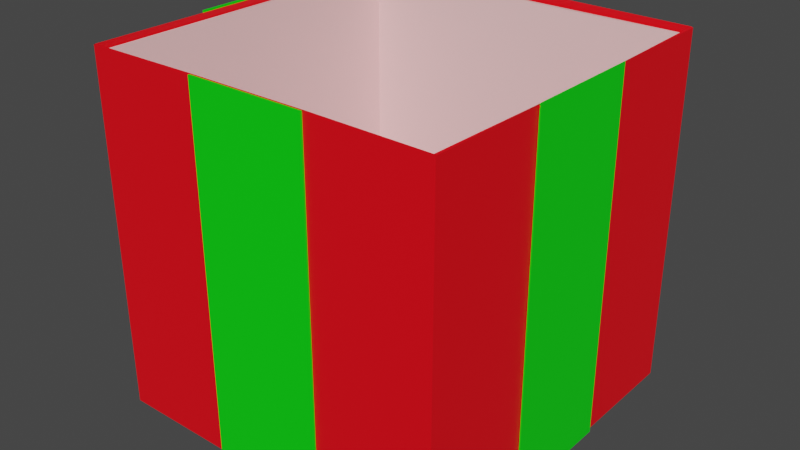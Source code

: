 # Source: Chrismas_Box.blend  (saved by Blender 3.6.11; exported with 4.5.12 LTS)
import bpy
from mathutils import Matrix  # noqa: F401  (used for matrix-valued properties, if any)

bpy.ops.wm.read_factory_settings(use_empty=True)
scene = bpy.context.scene
scene.name = 'Scene'

# ---- collections
col_collection = bpy.data.collections.new('Collection'); scene.collection.children.link(col_collection)

# ---- materials (node trees are filled in below, after node groups)
mat_material_001 = bpy.data.materials.new('Material.001')
mat_material_001.use_transparent_shadow = False
mat_material_002 = bpy.data.materials.new('Material.002')
mat_material_002.use_transparent_shadow = False
mat_material_003 = bpy.data.materials.new('Material.003')
mat_material_003.use_transparent_shadow = False

# ---- material node trees
mat_material_001.use_nodes = True; mat_material_001.node_tree.nodes.clear()
_N = mat_material_001.node_tree.nodes; _L = mat_material_001.node_tree.links
n0 = _N.new('ShaderNodeBsdfPrincipled'); n0.name = 'Principled BSDF'; n0.location = (10, 300)
n0.distribution = 'GGX'
n0.subsurface_method = 'RANDOM_WALK_SKIN'
n0.inputs[0].default_value = (1.0, 0.0, 0.007681, 1.0)
n0.inputs[3].default_value = 1.45
n0.inputs[27].default_value = (0.0, 0.0, 0.0, 1.0)
n0.inputs[28].default_value = 1.0
n1 = _N.new('ShaderNodeOutputMaterial'); n1.name = 'Material Output'; n1.location = (300, 300)
_L.new(n0.outputs[0], n1.inputs[0])
n1.is_active_output = True
mat_material_002.use_nodes = True; mat_material_002.node_tree.nodes.clear()
_N = mat_material_002.node_tree.nodes; _L = mat_material_002.node_tree.links
n0 = _N.new('ShaderNodeBsdfPrincipled'); n0.name = 'Principled BSDF'; n0.location = (10, 300)
n0.distribution = 'GGX'
n0.subsurface_method = 'RANDOM_WALK_SKIN'
n0.inputs[0].default_value = (0.0, 0.8, 0.003171, 1.0)
n0.inputs[3].default_value = 1.45
n0.inputs[27].default_value = (0.0, 0.0, 0.0, 1.0)
n0.inputs[28].default_value = 1.0
n1 = _N.new('ShaderNodeOutputMaterial'); n1.name = 'Material Output'; n1.location = (300, 300)
_L.new(n0.outputs[0], n1.inputs[0])
n1.is_active_output = True
mat_material_003.use_nodes = True; mat_material_003.node_tree.nodes.clear()
_N = mat_material_003.node_tree.nodes; _L = mat_material_003.node_tree.links
n0 = _N.new('ShaderNodeBsdfPrincipled'); n0.name = 'Principled BSDF'; n0.location = (10, 300)
n0.distribution = 'GGX'
n0.subsurface_method = 'RANDOM_WALK_SKIN'
n0.inputs[0].default_value = (1.0, 0.6567, 0.6567, 1.0)
n0.inputs[3].default_value = 1.45
n0.inputs[27].default_value = (0.0, 0.0, 0.0, 1.0)
n0.inputs[28].default_value = 1.0
n1 = _N.new('ShaderNodeOutputMaterial'); n1.name = 'Material Output'; n1.location = (300, 300)
_L.new(n0.outputs[0], n1.inputs[0])
n1.is_active_output = True

# ---- world
world_world = bpy.data.worlds.new('World'); scene.world = world_world
world_world.use_nodes = True; world_world.node_tree.nodes.clear()
_N = world_world.node_tree.nodes; _L = world_world.node_tree.links
n0 = _N.new('ShaderNodeOutputWorld'); n0.name = 'World Output'; n0.location = (300, 300)
n1 = _N.new('ShaderNodeBackground'); n1.name = 'Background'; n1.location = (10, 300)
n1.inputs[0].default_value = (0.05088, 0.05088, 0.05088, 1.0)
_L.new(n1.outputs[0], n0.inputs[0])
n0.is_active_output = True
world_world.color = (0.05088, 0.05088, 0.05088)
world_world.use_sun_shadow = False
world_world.sun_shadow_jitter_overblur = 0.0

# ---- meshes
me_cube = bpy.data.meshes.new('Cube')
me_cube.from_pydata([(1.0, 1.0, 1.0), (1.0, 1.0, -1.0), (1.0, -1.0, 1.0), (1.0, -1.0, -1.0), (-1.0, 1.0, 1.0), (-1.0, 1.0, -1.0), (-1.0, -1.0, 1.0), (-1.0, -1.0, -1.0), (-1.0, 0.3333, -1.0), (-1.0, -0.3333, -1.0), (1.0, 0.3333, 1.0), (1.0, -0.3333, 1.0), (-1.0, -0.3333, 1.0), (-1.0, 0.3333, 1.0), (1.0, -0.3333, -1.0), (1.0, 0.3333, -1.0), (0.3333, 1.0, -1.0), (-0.3333, 1.0, -1.0), (0.3333, -1.0, 1.0), (-0.3333, -1.0, 1.0), (-0.3333, -1.0, -1.0), (0.3333, -1.0, -1.0), (-0.3333, 1.0, 1.0), (0.3333, 1.0, 1.0), (1.0, 1.0, 1.0), (1.0, -1.0, 1.0), (1.0, 0.3333, 1.0), (1.0, -0.3333, 1.0), (1.0, 1.0, 1.0), (1.0, -1.0, 1.0), (1.0, -1.0, 1.0), (1.0, 1.0, 1.0), (0.9908, 0.9992, 1.004), (0.9942, 0.9942, -0.9942), (0.9908, -0.9992, 1.004), (0.9942, -0.9942, -0.9942), (-0.9908, 0.9992, 1.004), (-0.9942, 0.9942, -0.9942), (-0.9908, -0.9992, 1.004), (-0.9942, -0.9942, -0.9942), (-0.9929, 0.3333, -0.9929), (-0.9929, -0.3333, -0.9929), (0.9911, 0.3333, 0.9955), (0.9911, -0.3333, 0.9955), (-0.99, -0.3333, 1.0), (-0.99, 0.3333, 1.0), (0.9929, -0.3333, -0.9929), (0.9929, 0.3333, -0.9929), (0.3333, 0.9929, -0.9929), (-0.3333, 0.9929, -0.9929), (0.3333, -0.9979, 1.01), (-0.3333, -0.9979, 1.01), (-0.3333, -0.9929, -0.9929), (0.3333, -0.9929, -0.9929), (-0.3333, 0.9979, 1.01), (0.3333, 0.9979, 1.01), (0.9942, 0.9942, 0.9942), (0.9942, -0.9942, 0.9942), (1.0, 0.3333, 0.99), (1.0, -0.3333, 0.99), (0.9942, 0.9942, 0.9942), (0.9942, -0.9942, 0.9942), (0.9942, -0.9942, 0.9942), (0.9942, 0.9942, 0.9942), (0.9915, 0.9964, 0.9961), (0.9942, 0.9942, -0.9942), (0.9915, -0.9964, 0.9961), (0.9942, -0.9942, -0.9942), (-0.9913, 0.9966, 0.9965), (-0.9942, 0.9942, -0.9942), (-0.9913, -0.9966, 0.9965), (-0.9942, -0.9942, -0.9942), (-0.9929, 0.3333, -0.9929), (-0.9929, -0.3333, -0.9929), (0.9934, 0.3367, 0.9933), (0.9934, -0.3367, 0.9933), (-0.9926, -0.3333, 0.9933), (-0.9926, 0.3333, 0.9933), (0.9929, -0.3333, -0.9929), (0.9929, 0.3333, -0.9929), (0.3333, 0.9929, -0.9929), (-0.3333, 0.9929, -0.9929), (0.3333, -0.9979, 1.01), (-0.3333, -0.9979, 1.01), (-0.3333, -0.9929, -0.9929), (0.3333, -0.9929, -0.9929), (-0.3333, 0.9979, 1.01), (0.3333, 0.9979, 1.01), (0.9942, 0.9942, 0.9942), (0.9942, -0.9942, 0.9942), (1.006, 0.3391, 0.9942), (1.006, -0.3391, 0.9942), (0.9942, 0.9942, 0.9942), (0.9942, -0.9942, 0.9942), (0.9942, -0.9942, 0.9942), (0.9942, 0.9942, 0.9942), (0.9934, 0.9972, 0.9943), (1.0, 1.0, -1.0), (0.9934, -0.9972, 0.9943), (1.0, -1.0, -1.0), (-0.9921, 0.9971, 0.9941), (-1.0, 1.0, -1.0), (-0.9921, -0.9971, 0.9941), (-1.0, -1.0, -1.0), (-1.0, 0.3333, -1.0), (-1.0, -0.3333, -1.0), (0.9972, 0.336, 0.9881), (0.9972, -0.336, 0.9881), (-0.9967, -0.3333, 0.9926), (-0.9967, 0.3333, 0.9926), (1.0, -0.3333, -1.0), (1.0, 0.3333, -1.0), (0.3333, 1.0, -1.0), (-0.3333, 1.0, -1.0), (0.3333, -1.0, 1.0), (-0.3333, -1.0, 1.0), (-0.3333, -1.0, -1.0), (0.3333, -1.0, -1.0), (-0.3333, 1.0, 1.0), (0.3333, 1.0, 1.0), (0.9885, 0.9885, 0.9885), (0.9885, -0.9885, 0.9885), (1.004, 0.3389, 0.9827), (1.004, -0.3389, 0.9827), (0.9885, 0.9885, 0.9885), (0.9885, -0.9885, 0.9885), (0.9885, -0.9885, 0.9885), (0.9885, 0.9885, 0.9885)], [(2, 25), (0, 24), (25, 29), (24, 28), (29, 30), (28, 31), (27, 29), (26, 28), (27, 30), (30, 31), (31, 26), (34, 57), (32, 56), (57, 61), (56, 60), (61, 62), (60, 63), (59, 61), (58, 60), (59, 62), (62, 63), (63, 58), (66, 89), (64, 88), (89, 93), (88, 92), (93, 94), (92, 95), (91, 93), (90, 92), (91, 94), (94, 95), (95, 90), (98, 121), (96, 120), (121, 125), (120, 124), (125, 126), (124, 127), (123, 125), (122, 124), (123, 126), (126, 127), (127, 122)], [(14, 3, 21, 20, 7, 9, 8, 5, 17, 16, 1, 15), (23, 0, 1, 16, 17, 5, 4, 22), (19, 6, 7, 20, 21, 3, 2, 18), (11, 2, 3, 14, 15, 1, 0, 10), (13, 4, 5, 8, 9, 7, 6, 12), (11, 10, 26, 27), (46, 47, 33, 48, 49, 37, 40, 41, 39, 52, 53, 35), (55, 54, 36, 37, 49, 48, 33, 32), (51, 50, 34, 35, 53, 52, 39, 38), (43, 42, 32, 33, 47, 46, 35, 34), (45, 44, 38, 39, 41, 40, 37, 36), (43, 59, 58, 42), (2, 11, 43, 34), (4, 13, 45, 36), (10, 0, 32, 42), (12, 6, 38, 44), (13, 12, 44, 45), (27, 26, 58, 59), (26, 10, 42, 58), (11, 27, 59, 43), (78, 79, 65, 80, 81, 69, 72, 73, 71, 84, 85, 67), (87, 86, 68, 69, 81, 80, 65, 64), (83, 82, 66, 67, 85, 84, 71, 70), (75, 74, 64, 65, 79, 78, 67, 66), (77, 76, 70, 71, 73, 72, 69, 68), (75, 91, 90, 74), (110, 99, 117, 116, 103, 105, 104, 101, 113, 112, 97, 111), (119, 96, 97, 112, 113, 101, 100, 118), (115, 102, 103, 116, 117, 99, 98, 114), (107, 98, 99, 110, 111, 97, 96, 106), (109, 100, 101, 104, 105, 103, 102, 108), (107, 106, 122, 123), (66, 98, 107, 75), (68, 100, 109, 77), (74, 106, 96, 64), (76, 108, 102, 70), (77, 109, 108, 76), (91, 123, 122, 90), (90, 122, 106, 74), (75, 107, 123, 91)])
_uv = me_cube.uv_layers.new(name='UVMap')
_uv.uv.foreach_set('vector', [0.375, 0.6667, 0.375, 0.75, 0.2917, 0.75, 0.2083, 0.75, 0.125, 0.75, 0.125, 0.6667, 0.125, 0.5833, 0.125, 0.5, 0.2083, 0.5, 0.2917, 0.5, 0.375, 0.5, 0.375, 0.5833, 0.625, 0.4167, 0.625, 0.5, 0.375, 0.5, 0.375, 0.4167, 0.375, 0.3333, 0.375, 0.25, 0.625, 0.25, 0.625, 0.3333, 0.625, 0.9167, 0.625, 1.0, 0.375, 1.0, 0.375, 0.9167, 0.375, 0.8333, 0.375, 0.75, 0.625, 0.75, 0.625, 0.8333, 0.625, 0.6667, 0.625, 0.75, 0.375, 0.75, 0.375, 0.6667, 0.375, 0.5833, 0.375, 0.5, 0.625, 0.5, 0.625, 0.5833, 0.625, 0.1667, 0.625, 0.25, 0.375, 0.25, 0.375, 0.1667, 0.375, 0.08333, 0.375, 0.0, 0.625, 0.0, 0.625, 0.08333, 0.625, 0.6667, 0.625, 0.5833, 0.625, 0.5833, 0.625, 0.6667, 0.375, 0.6667, 0.375, 0.5833, 0.375, 0.5, 0.2917, 0.5, 0.2083, 0.5, 0.125, 0.5, 0.125, 0.5833, 0.125, 0.6667, 0.125, 0.75, 0.2083, 0.75, 0.2917, 0.75, 0.375, 0.75, 0.625, 0.4167, 0.625, 0.3333, 0.625, 0.25, 0.375, 0.25, 0.375, 0.3333, 0.375, 0.4167, 0.375, 0.5, 0.625, 0.5, 0.625, 0.9167, 0.625, 0.8333, 0.625, 0.75, 0.375, 0.75, 0.375, 0.8333, 0.375, 0.9167, 0.375, 1.0, 0.625, 1.0, 0.625, 0.6667, 0.625, 0.5833, 0.625, 0.5, 0.375, 0.5, 0.375, 0.5833, 0.375, 0.6667, 0.375, 0.75, 0.625, 0.75, 0.625, 0.1667, 0.625, 0.08333, 0.625, 0.0, 0.375, 0.0, 0.375, 0.08333, 0.375, 0.1667, 0.375, 0.25, 0.625, 0.25, 0.625, 0.6667, 0.625, 0.6667, 0.625, 0.5833, 0.625, 0.5833, 0.625, 0.75, 0.625, 0.6667, 0.625, 0.6667, 0.625, 0.75, 0.625, 0.25, 0.625, 0.1667, 0.625, 0.1667, 0.625, 0.25, 0.625, 0.5833, 0.625, 0.5, 0.625, 0.5, 0.625, 0.5833, 0.625, 0.08333, 0.625, 0.0, 0.625, 0.0, 0.625, 0.08333, 0.625, 0.1667, 0.625, 0.08333, 0.625, 0.08333, 0.625, 0.1667, 0.625, 0.6667, 0.625, 0.5833, 0.625, 0.5833, 0.625, 0.6667, 0.625, 0.5833, 0.625, 0.5833, 0.625, 0.5833, 0.625, 0.5833, 0.625, 0.6667, 0.625, 0.6667, 0.625, 0.6667, 0.625, 0.6667, 0.375, 0.6667, 0.375, 0.5833, 0.375, 0.5, 0.2917, 0.5, 0.2083, 0.5, 0.125, 0.5, 0.125, 0.5833, 0.125, 0.6667, 0.125, 0.75, 0.2083, 0.75, 0.2917, 0.75, 0.375, 0.75, 0.625, 0.4167, 0.625, 0.3333, 0.625, 0.25, 0.375, 0.25, 0.375, 0.3333, 0.375, 0.4167, 0.375, 0.5, 0.625, 0.5, 0.625, 0.9167, 0.625, 0.8333, 0.625, 0.75, 0.375, 0.75, 0.375, 0.8333, 0.375, 0.9167, 0.375, 1.0, 0.625, 1.0, 0.625, 0.6667, 0.625, 0.5833, 0.625, 0.5, 0.375, 0.5, 0.375, 0.5833, 0.375, 0.6667, 0.375, 0.75, 0.625, 0.75, 0.625, 0.1667, 0.625, 0.08333, 0.625, 0.0, 0.375, 0.0, 0.375, 0.08333, 0.375, 0.1667, 0.375, 0.25, 0.625, 0.25, 0.625, 0.6667, 0.625, 0.6667, 0.625, 0.5833, 0.625, 0.5833, 0.375, 0.6667, 0.375, 0.75, 0.2917, 0.75, 0.2083, 0.75, 0.125, 0.75, 0.125, 0.6667, 0.125, 0.5833, 0.125, 0.5, 0.2083, 0.5, 0.2917, 0.5, 0.375, 0.5, 0.375, 0.5833, 0.625, 0.4167, 0.625, 0.5, 0.375, 0.5, 0.375, 0.4167, 0.375, 0.3333, 0.375, 0.25, 0.625, 0.25, 0.625, 0.3333, 0.625, 0.9167, 0.625, 1.0, 0.375, 1.0, 0.375, 0.9167, 0.375, 0.8333, 0.375, 0.75, 0.625, 0.75, 0.625, 0.8333, 0.625, 0.6667, 0.625, 0.75, 0.375, 0.75, 0.375, 0.6667, 0.375, 0.5833, 0.375, 0.5, 0.625, 0.5, 0.625, 0.5833, 0.625, 0.1667, 0.625, 0.25, 0.375, 0.25, 0.375, 0.1667, 0.375, 0.08333, 0.375, 0.0, 0.625, 0.0, 0.625, 0.08333, 0.625, 0.6667, 0.625, 0.5833, 0.625, 0.5833, 0.625, 0.6667, 0.625, 0.75, 0.625, 0.75, 0.625, 0.6667, 0.625, 0.6667, 0.625, 0.25, 0.625, 0.25, 0.625, 0.1667, 0.625, 0.1667, 0.625, 0.5833, 0.625, 0.5833, 0.625, 0.5, 0.625, 0.5, 0.625, 0.08333, 0.625, 0.08333, 0.625, 0.0, 0.625, 0.0, 0.625, 0.1667, 0.625, 0.1667, 0.625, 0.08333, 0.625, 0.08333, 0.625, 0.6667, 0.625, 0.6667, 0.625, 0.5833, 0.625, 0.5833, 0.625, 0.5833, 0.625, 0.5833, 0.625, 0.5833, 0.625, 0.5833, 0.625, 0.6667, 0.625, 0.6667, 0.625, 0.6667, 0.625, 0.6667])
me_cube.materials.append(mat_material_001)
me_cube.use_mirror_vertex_groups = False
me_cube.update()
me_cube_002 = bpy.data.meshes.new('Cube.002')
me_cube_002.from_pydata([(0.3333, 1.01, -1.01), (-0.3333, 1.01, -1.01), (0.3333, -1.01, 1.006), (-0.3333, -1.01, 1.006), (-0.3333, -1.01, -1.01), (0.3333, -1.01, -1.01), (-0.3333, 1.01, 1.006), (0.3333, 1.01, 1.006), (0.3333, 0.3367, -1.01), (-0.3333, 0.3367, -1.01), (0.3333, -0.3367, -1.01), (-0.3333, -0.3367, -1.01), (-1.01, 0.3333, -1.01), (-1.01, -0.3333, -1.01), (1.01, 0.3333, 1.01), (1.01, -0.3333, 1.01), (-1.01, -0.3333, 1.01), (-1.01, 0.3333, 1.01), (1.01, -0.3333, -1.01), (1.01, 0.3333, -1.01), (0.3333, 1.003, -1.003), (-0.3333, 1.003, -1.003), (0.3333, -0.9999, 1.006), (-0.3333, -0.9999, 1.006), (-0.3333, -1.003, -1.003), (0.3333, -1.003, -1.003), (-0.3333, 0.9999, 1.006), (0.3333, 0.9999, 1.006), (0.3333, 0.3367, -0.9999), (-0.3333, 0.3367, -0.9999), (0.3333, -0.3367, -0.9999), (-0.3333, -0.3367, -0.9999), (-1.003, 0.3333, -1.003), (-1.003, -0.3333, -1.003), (1.003, 0.3333, 1.003), (1.003, -0.3333, 1.003), (-1.003, -0.3333, 1.003), (-1.003, 0.3333, 1.003), (1.003, -0.3333, -1.003), (1.003, 0.3333, -1.003)], [], [(9, 8, 10, 11), (1, 0, 8, 9), (1, 6, 7, 0), (11, 10, 5, 4), (5, 2, 3, 4), (19, 14, 15, 18), (12, 19, 18, 13), (13, 16, 17, 12), (29, 31, 30, 28), (21, 29, 28, 20), (21, 20, 27, 26), (31, 24, 25, 30), (25, 24, 23, 22), (39, 38, 35, 34), (32, 33, 38, 39), (33, 32, 37, 36), (3, 2, 22, 23), (7, 6, 26, 27), (9, 11, 31, 29), (10, 8, 28, 30), (1, 9, 29, 21), (8, 0, 20, 28), (6, 1, 21, 26), (0, 7, 27, 20), (11, 4, 24, 31), (5, 10, 30, 25), (2, 5, 25, 22), (4, 3, 23, 24), (14, 19, 39, 34), (18, 15, 35, 38), (19, 12, 32, 39), (13, 18, 38, 33), (16, 13, 33, 36), (12, 17, 37, 32)])
_uv = me_cube_002.uv_layers.new(name='UVMap')
_uv.uv.foreach_set('vector', [0.2083, 0.5833, 0.2917, 0.5833, 0.2917, 0.6667, 0.2083, 0.6667, 0.2083, 0.5, 0.2917, 0.5, 0.2917, 0.5833, 0.2083, 0.5833, 0.375, 0.3333, 0.625, 0.3333, 0.625, 0.4167, 0.375, 0.4167, 0.2083, 0.6667, 0.2917, 0.6667, 0.2917, 0.75, 0.2083, 0.75, 0.375, 0.8333, 0.625, 0.8333, 0.625, 0.9167, 0.375, 0.9167, 0.375, 0.5833, 0.625, 0.5833, 0.625, 0.6667, 0.375, 0.6667, 0.125, 0.5833, 0.375, 0.5833, 0.375, 0.6667, 0.125, 0.6667, 0.375, 0.08333, 0.625, 0.08333, 0.625, 0.1667, 0.375, 0.1667, 0.2083, 0.5833, 0.2083, 0.6667, 0.2917, 0.6667, 0.2917, 0.5833, 0.2083, 0.5, 0.2083, 0.5833, 0.2917, 0.5833, 0.2917, 0.5, 0.375, 0.3333, 0.375, 0.4167, 0.625, 0.4167, 0.625, 0.3333, 0.2083, 0.6667, 0.2083, 0.75, 0.2917, 0.75, 0.2917, 0.6667, 0.375, 0.8333, 0.375, 0.9167, 0.625, 0.9167, 0.625, 0.8333, 0.375, 0.5833, 0.375, 0.6667, 0.625, 0.6667, 0.625, 0.5833, 0.125, 0.5833, 0.125, 0.6667, 0.375, 0.6667, 0.375, 0.5833, 0.375, 0.08333, 0.375, 0.1667, 0.625, 0.1667, 0.625, 0.08333, 0.625, 0.9167, 0.625, 0.8333, 0.625, 0.8333, 0.625, 0.9167, 0.625, 0.4167, 0.625, 0.3333, 0.625, 0.3333, 0.625, 0.4167, 0.2083, 0.5833, 0.2083, 0.6667, 0.2083, 0.6667, 0.2083, 0.5833, 0.2917, 0.6667, 0.2917, 0.5833, 0.2917, 0.5833, 0.2917, 0.6667, 0.2083, 0.5, 0.2083, 0.5833, 0.2083, 0.5833, 0.2083, 0.5, 0.2917, 0.5833, 0.2917, 0.5, 0.2917, 0.5, 0.2917, 0.5833, 0.625, 0.3333, 0.375, 0.3333, 0.375, 0.3333, 0.625, 0.3333, 0.375, 0.4167, 0.625, 0.4167, 0.625, 0.4167, 0.375, 0.4167, 0.2083, 0.6667, 0.2083, 0.75, 0.2083, 0.75, 0.2083, 0.6667, 0.2917, 0.75, 0.2917, 0.6667, 0.2917, 0.6667, 0.2917, 0.75, 0.625, 0.8333, 0.375, 0.8333, 0.375, 0.8333, 0.625, 0.8333, 0.375, 0.9167, 0.625, 0.9167, 0.625, 0.9167, 0.375, 0.9167, 0.625, 0.5833, 0.375, 0.5833, 0.375, 0.5833, 0.625, 0.5833, 0.375, 0.6667, 0.625, 0.6667, 0.625, 0.6667, 0.375, 0.6667, 0.375, 0.5833, 0.125, 0.5833, 0.125, 0.5833, 0.375, 0.5833, 0.125, 0.6667, 0.375, 0.6667, 0.375, 0.6667, 0.125, 0.6667, 0.625, 0.08333, 0.375, 0.08333, 0.375, 0.08333, 0.625, 0.08333, 0.375, 0.1667, 0.625, 0.1667, 0.625, 0.1667, 0.375, 0.1667])
me_cube_002.materials.append(mat_material_002)
me_cube_002.use_mirror_vertex_groups = False
me_cube_002.update()
me_cube_003 = bpy.data.meshes.new('Cube.003')
me_cube_003.from_pydata([(0.98, 0.98, 0.98), (0.98, 0.98, -0.98), (0.98, -0.98, 0.98), (0.98, -0.98, -0.98), (-0.98, 0.98, 0.98), (-0.98, 0.98, -0.98), (-0.98, -0.98, 0.98), (-0.98, -0.98, -0.98), (-0.98, 0.3267, -0.98), (-0.98, -0.3267, -0.98), (0.98, 0.3267, 0.98), (0.98, -0.3267, 0.98), (-0.98, -0.3267, 0.98), (-0.98, 0.3267, 0.98), (0.98, -0.3267, -0.98), (0.98, 0.3267, -0.98), (0.3267, 0.98, -0.98), (-0.3267, 0.98, -0.98), (0.3267, -0.98, 0.98), (-0.3267, -0.98, 0.98), (-0.3267, -0.98, -0.98), (0.3267, -0.98, -0.98), (-0.3267, 0.98, 0.98), (0.3267, 0.98, 0.98), (0.98, 0.98, 0.98), (0.98, -0.98, 0.98), (0.98, 0.3267, 0.98), (0.98, -0.3267, 0.98), (0.98, 0.98, 0.98), (0.98, -0.98, 0.98), (0.98, -0.98, 0.98), (0.98, 0.98, 0.98), (0.9731, 0.9731, 0.98), (0.9743, 0.9743, -0.9743), (0.9731, -0.9731, 0.98), (0.9743, -0.9743, -0.9743), (-0.9731, 0.9731, 0.98), (-0.9743, 0.9743, -0.9743), (-0.9731, -0.9731, 0.98), (-0.9743, -0.9743, -0.9743), (-0.9731, 0.3267, -0.9731), (-0.9731, -0.3267, -0.9731), (0.9712, 0.3267, 0.9756), (0.9712, -0.3267, 0.9756), (-0.9702, -0.3267, 0.98), (-0.9702, 0.3267, 0.98), (0.9731, -0.3267, -0.9731), (0.9731, 0.3267, -0.9731), (0.3267, 0.9731, -0.9731), (-0.3267, 0.9731, -0.9731), (0.3267, -0.9702, 0.98), (-0.3267, -0.9702, 0.98), (-0.3267, -0.9731, -0.9731), (0.3267, -0.9731, -0.9731), (-0.3267, 0.9702, 0.98), (0.3267, 0.9702, 0.98), (0.9743, 0.9743, 0.9743), (0.9743, -0.9743, 0.9743), (0.98, 0.3267, 0.9702), (0.98, -0.3267, 0.9702), (0.9743, 0.9743, 0.9743), (0.9743, -0.9743, 0.9743), (0.9743, -0.9743, 0.9743), (0.9743, 0.9743, 0.9743)], [(2, 25), (0, 24), (25, 29), (24, 28), (29, 30), (28, 31), (27, 29), (26, 28), (27, 30), (30, 31), (31, 26), (34, 57), (32, 56), (57, 61), (56, 60), (61, 62), (60, 63), (59, 61), (58, 60), (59, 62), (62, 63), (63, 58)], [(14, 3, 21, 20, 7, 9, 8, 5, 17, 16, 1, 15), (23, 0, 1, 16, 17, 5, 4, 22), (19, 6, 7, 20, 21, 3, 2, 18), (11, 2, 3, 14, 15, 1, 0, 10), (13, 4, 5, 8, 9, 7, 6, 12), (11, 10, 26, 27), (46, 47, 33, 48, 49, 37, 40, 41, 39, 52, 53, 35), (55, 54, 36, 37, 49, 48, 33, 32), (51, 50, 34, 35, 53, 52, 39, 38), (43, 42, 32, 33, 47, 46, 35, 34), (45, 44, 38, 39, 41, 40, 37, 36), (43, 59, 58, 42), (6, 19, 51, 38), (2, 11, 43, 34), (4, 13, 45, 36), (0, 23, 55, 32), (10, 0, 32, 42), (12, 6, 38, 44), (13, 12, 44, 45), (18, 2, 34, 50), (19, 18, 50, 51), (22, 4, 36, 54), (23, 22, 54, 55), (27, 26, 58, 59), (26, 10, 42, 58), (11, 27, 59, 43)])
_uv = me_cube_003.uv_layers.new(name='UVMap')
_uv.uv.foreach_set('vector', [0.375, 0.6667, 0.375, 0.75, 0.2917, 0.75, 0.2083, 0.75, 0.125, 0.75, 0.125, 0.6667, 0.125, 0.5833, 0.125, 0.5, 0.2083, 0.5, 0.2917, 0.5, 0.375, 0.5, 0.375, 0.5833, 0.625, 0.4167, 0.625, 0.5, 0.375, 0.5, 0.375, 0.4167, 0.375, 0.3333, 0.375, 0.25, 0.625, 0.25, 0.625, 0.3333, 0.625, 0.9167, 0.625, 1.0, 0.375, 1.0, 0.375, 0.9167, 0.375, 0.8333, 0.375, 0.75, 0.625, 0.75, 0.625, 0.8333, 0.625, 0.6667, 0.625, 0.75, 0.375, 0.75, 0.375, 0.6667, 0.375, 0.5833, 0.375, 0.5, 0.625, 0.5, 0.625, 0.5833, 0.625, 0.1667, 0.625, 0.25, 0.375, 0.25, 0.375, 0.1667, 0.375, 0.08333, 0.375, 0.0, 0.625, 0.0, 0.625, 0.08333, 0.625, 0.6667, 0.625, 0.5833, 0.625, 0.5833, 0.625, 0.6667, 0.375, 0.6667, 0.375, 0.5833, 0.375, 0.5, 0.2917, 0.5, 0.2083, 0.5, 0.125, 0.5, 0.125, 0.5833, 0.125, 0.6667, 0.125, 0.75, 0.2083, 0.75, 0.2917, 0.75, 0.375, 0.75, 0.625, 0.4167, 0.625, 0.3333, 0.625, 0.25, 0.375, 0.25, 0.375, 0.3333, 0.375, 0.4167, 0.375, 0.5, 0.625, 0.5, 0.625, 0.9167, 0.625, 0.8333, 0.625, 0.75, 0.375, 0.75, 0.375, 0.8333, 0.375, 0.9167, 0.375, 1.0, 0.625, 1.0, 0.625, 0.6667, 0.625, 0.5833, 0.625, 0.5, 0.375, 0.5, 0.375, 0.5833, 0.375, 0.6667, 0.375, 0.75, 0.625, 0.75, 0.625, 0.1667, 0.625, 0.08333, 0.625, 0.0, 0.375, 0.0, 0.375, 0.08333, 0.375, 0.1667, 0.375, 0.25, 0.625, 0.25, 0.625, 0.6667, 0.625, 0.6667, 0.625, 0.5833, 0.625, 0.5833, 0.625, 1.0, 0.625, 0.9167, 0.625, 0.9167, 0.625, 1.0, 0.625, 0.75, 0.625, 0.6667, 0.625, 0.6667, 0.625, 0.75, 0.625, 0.25, 0.625, 0.1667, 0.625, 0.1667, 0.625, 0.25, 0.625, 0.5, 0.625, 0.4167, 0.625, 0.4167, 0.625, 0.5, 0.625, 0.5833, 0.625, 0.5, 0.625, 0.5, 0.625, 0.5833, 0.625, 0.08333, 0.625, 0.0, 0.625, 0.0, 0.625, 0.08333, 0.625, 0.1667, 0.625, 0.08333, 0.625, 0.08333, 0.625, 0.1667, 0.625, 0.8333, 0.625, 0.75, 0.625, 0.75, 0.625, 0.8333, 0.625, 0.9167, 0.625, 0.8333, 0.625, 0.8333, 0.625, 0.9167, 0.625, 0.3333, 0.625, 0.25, 0.625, 0.25, 0.625, 0.3333, 0.625, 0.4167, 0.625, 0.3333, 0.625, 0.3333, 0.625, 0.4167, 0.625, 0.6667, 0.625, 0.5833, 0.625, 0.5833, 0.625, 0.6667, 0.625, 0.5833, 0.625, 0.5833, 0.625, 0.5833, 0.625, 0.5833, 0.625, 0.6667, 0.625, 0.6667, 0.625, 0.6667, 0.625, 0.6667])
me_cube_003.materials.append(mat_material_003)
me_cube_003.use_mirror_vertex_groups = False
me_cube_003.update()

# ---- objects
ob_outside = bpy.data.objects.new('Outside', me_cube)
ob_stripes = bpy.data.objects.new('Stripes', me_cube_002)
ob_inside = bpy.data.objects.new('Inside', me_cube_003)

# ---- transforms, parenting, visibility, modifiers, constraints
ob_outside.location = (0.0, 0.0, 0.0)
ob_outside.lock_rotations_4d = False
ob_outside.empty_display_type = 'ARROWS'
ob_outside.lineart.crease_threshold = 0.0
ob_stripes.location = (0.0, 0.0, 0.0)
ob_stripes.lock_rotations_4d = False
ob_stripes.empty_display_type = 'ARROWS'
ob_stripes.lineart.crease_threshold = 0.0
ob_inside.location = (0.0, 0.0, -0.01)
ob_inside.lock_rotations_4d = False
ob_inside.empty_display_type = 'ARROWS'
ob_inside.lineart.crease_threshold = 0.0

# ---- collection membership
col_collection.objects.link(ob_outside)
col_collection.objects.link(ob_stripes)
col_collection.objects.link(ob_inside)

# ---- scene / render settings (as saved in the file)
scene.frame_start = 1; scene.frame_end = 250; scene.frame_set(0)
scene.render.engine = 'BLENDER_EEVEE_NEXT'
scene.cycles.sampling_pattern = 'TABULATED_SOBOL'
scene.view_settings.view_transform = 'Filmic'
bpy.context.view_layer.update()

# ---- added for rendering (the .blend has no active camera and no usable light): camera, sun
cam_auto = bpy.data.cameras.new('AutoCamera')
cam_auto.lens = 50.0
cam_auto.sensor_width = 36.0
cam_auto.clip_end = 1000.0
ob_auto_camera = bpy.data.objects.new('AutoCamera', cam_auto)
scene.collection.objects.link(ob_auto_camera)
ob_auto_camera.location = (3.23717, -3.88458, 2.58972)
ob_auto_camera.rotation_euler = (1.09748, -7.21219e-08, 0.694738)
scene.camera = ob_auto_camera
light_auto_sun = bpy.data.lights.new('AutoSun', 'SUN')
light_auto_sun.energy = 3.0
light_auto_sun.angle = 0.0523599
ob_auto_sun = bpy.data.objects.new('AutoSun', light_auto_sun)
scene.collection.objects.link(ob_auto_sun)
ob_auto_sun.rotation_euler = (0.872665, 0.174533, 0.523599)
bpy.context.view_layer.update()
